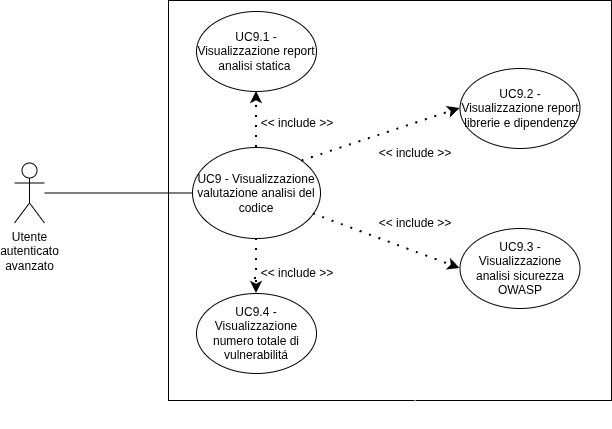

The diagram above was exported from draw.io. Its source (the exported page's mxGraphModel, read from the mxfile embedded in the PNG):
<mxGraphModel dx="2000" dy="1153" grid="0" gridSize="10" guides="1" tooltips="1" connect="1" arrows="1" fold="1" page="1" pageScale="1" pageWidth="850" pageHeight="1100" background="light-dark(#FFFFFF,#FFFFFF)" math="0" shadow="0">
  <root>
    <mxCell id="0" />
    <mxCell id="1" parent="0" />
    <mxCell id="_Qww1nO6J1xqSX2XtnTk-9" edge="1" parent="1" source="_Qww1nO6J1xqSX2XtnTk-3" style="edgeStyle=orthogonalEdgeStyle;rounded=0;orthogonalLoop=1;jettySize=auto;html=1;entryX=0.5;entryY=1;entryDx=0;entryDy=0;strokeColor=light-dark(#000000,#000000);dashed=1;dashPattern=1 4;strokeWidth=2;" target="_Qww1nO6J1xqSX2XtnTk-7">
      <mxGeometry relative="1" as="geometry" />
    </mxCell>
    <mxCell id="_Qww1nO6J1xqSX2XtnTk-3" parent="1" style="ellipse;whiteSpace=wrap;html=1;fillColor=none;strokeColor=light-dark(#000000,#000000);" value="&lt;font style=&quot;color: light-dark(rgb(0, 0, 0), rgb(0, 0, 0));&quot;&gt;UC9 - Visualizzazione valutazione analisi del codice&lt;/font&gt;" vertex="1">
      <mxGeometry height="91" width="128" x="310" y="359" as="geometry" />
    </mxCell>
    <mxCell id="_Qww1nO6J1xqSX2XtnTk-6" parent="1" style="ellipse;whiteSpace=wrap;html=1;fillColor=none;strokeColor=light-dark(#000000,#000000);" value="&lt;font style=&quot;color: light-dark(rgb(0, 0, 0), rgb(0, 0, 0));&quot;&gt;UC9.4 - Visualizzazione numero totale di vulnerabilitá&lt;/font&gt;" vertex="1">
      <mxGeometry height="80" width="120" x="314" y="505" as="geometry" />
    </mxCell>
    <mxCell id="_Qww1nO6J1xqSX2XtnTk-7" parent="1" style="ellipse;whiteSpace=wrap;html=1;fillColor=none;strokeColor=light-dark(#000000,#000000);" value="&lt;font style=&quot;color: light-dark(rgb(0, 0, 0), rgb(0, 0, 0));&quot;&gt;UC9.1 - Visualizzazione report analisi statica&amp;nbsp;&lt;/font&gt;" vertex="1">
      <mxGeometry height="80" width="120" x="314" y="223" as="geometry" />
    </mxCell>
    <mxCell id="_Qww1nO6J1xqSX2XtnTk-10" edge="1" parent="1" source="_Qww1nO6J1xqSX2XtnTk-3" style="edgeStyle=orthogonalEdgeStyle;rounded=0;orthogonalLoop=1;jettySize=auto;html=1;entryX=0.5;entryY=0;entryDx=0;entryDy=0;strokeColor=light-dark(#000000,#000000);dashed=1;dashPattern=1 4;exitX=0.5;exitY=1;exitDx=0;exitDy=0;strokeWidth=2;endSize=6;jumpSize=6;" target="_Qww1nO6J1xqSX2XtnTk-6">
      <mxGeometry relative="1" as="geometry">
        <Array as="points">
          <mxPoint x="370" y="490" />
          <mxPoint x="370" y="490" />
        </Array>
        <mxPoint x="370" y="540" as="sourcePoint" />
        <mxPoint x="370" y="480" as="targetPoint" />
      </mxGeometry>
    </mxCell>
    <mxCell id="_Qww1nO6J1xqSX2XtnTk-11" parent="1" style="text;html=1;whiteSpace=wrap;strokeColor=none;fillColor=none;align=center;verticalAlign=middle;rounded=0;fontColor=light-dark(#000000,#000000);" value="&amp;lt;&amp;lt; include &amp;gt;&amp;gt;" vertex="1">
      <mxGeometry height="30" width="90" x="370" y="320" as="geometry" />
    </mxCell>
    <mxCell id="_Qww1nO6J1xqSX2XtnTk-12" parent="1" style="text;html=1;whiteSpace=wrap;strokeColor=none;fillColor=none;align=center;verticalAlign=middle;rounded=0;fontColor=light-dark(#000000,#000000);" value="&amp;lt;&amp;lt; include &amp;gt;&amp;gt;" vertex="1">
      <mxGeometry height="30" width="90" x="370" y="470" as="geometry" />
    </mxCell>
    <mxCell id="_Qww1nO6J1xqSX2XtnTk-13" edge="1" parent="1" source="_Qww1nO6J1xqSX2XtnTk-1" style="endArrow=none;html=1;rounded=0;entryX=0;entryY=0.5;entryDx=0;entryDy=0;strokeColor=light-dark(#000000,#000000);strokeWidth=1;" target="_Qww1nO6J1xqSX2XtnTk-3" value="">
      <mxGeometry height="50" relative="1" width="50" as="geometry">
        <mxPoint x="200" y="420" as="sourcePoint" />
        <mxPoint x="250" y="370" as="targetPoint" />
      </mxGeometry>
    </mxCell>
    <mxCell id="_Qww1nO6J1xqSX2XtnTk-1" parent="1" style="shape=umlActor;verticalLabelPosition=bottom;verticalAlign=top;html=1;outlineConnect=0;strokeColor=light-dark(#000000,#000000);fillColor=light-dark(#FFFFFF,#FFFFFF);" value="&lt;font style=&quot;color: light-dark(rgb(0, 0, 0), rgb(0, 0, 0));&quot;&gt;Utente&lt;/font&gt;&lt;div&gt;&lt;font style=&quot;color: light-dark(rgb(0, 0, 0), rgb(0, 0, 0));&quot;&gt;autenticato&lt;/font&gt;&lt;div&gt;&lt;font style=&quot;color: light-dark(rgb(0, 0, 0), rgb(0, 0, 0));&quot;&gt;avanzato&lt;/font&gt;&lt;/div&gt;&lt;/div&gt;" vertex="1">
      <mxGeometry height="60" width="30" x="132" y="374.5" as="geometry" />
    </mxCell>
    <mxCell id="JTQIy8-hsS-cCymM2ZRU-1" edge="1" parent="1" source="JTQIy8-hsS-cCymM2ZRU-4" style="edgeStyle=orthogonalEdgeStyle;rounded=0;orthogonalLoop=1;jettySize=auto;html=1;">
      <mxGeometry relative="1" as="geometry">
        <mxPoint x="540" y="410" as="targetPoint" />
      </mxGeometry>
    </mxCell>
    <mxCell id="_Qww1nO6J1xqSX2XtnTk-16" parent="1" style="rounded=0;whiteSpace=wrap;html=1;fillColor=none;strokeColor=light-dark(#000000,#000000);perimeterSpacing=1;strokeWidth=1;" value="" vertex="1">
      <mxGeometry height="400" width="443" x="286" y="212" as="geometry" />
    </mxCell>
    <mxCell id="JTQIy8-hsS-cCymM2ZRU-2" parent="1" style="ellipse;whiteSpace=wrap;html=1;fillColor=none;strokeColor=light-dark(#000000,#000000);" value="&lt;font style=&quot;color: light-dark(rgb(0, 0, 0), rgb(0, 0, 0));&quot;&gt;UC9.3 - Visualizzazione analisi sicurezza OWASP&lt;/font&gt;" vertex="1">
      <mxGeometry height="80" width="120" x="577.5" y="440" as="geometry" />
    </mxCell>
    <mxCell id="JTQIy8-hsS-cCymM2ZRU-6" edge="1" parent="1" source="_Qww1nO6J1xqSX2XtnTk-3" style="endArrow=classic;html=1;rounded=0;entryX=0;entryY=0.5;entryDx=0;entryDy=0;strokeColor=light-dark(#000000,#000000);dashed=1;dashPattern=1 4;strokeWidth=2;" target="JTQIy8-hsS-cCymM2ZRU-2" value="">
      <mxGeometry height="50" relative="1" width="50" as="geometry">
        <mxPoint x="473" y="497" as="sourcePoint" />
        <mxPoint x="523" y="447" as="targetPoint" />
      </mxGeometry>
    </mxCell>
    <mxCell id="JTQIy8-hsS-cCymM2ZRU-7" edge="1" parent="1" source="_Qww1nO6J1xqSX2XtnTk-16" style="edgeStyle=orthogonalEdgeStyle;rounded=0;orthogonalLoop=1;jettySize=auto;html=1;" target="JTQIy8-hsS-cCymM2ZRU-4" value="">
      <mxGeometry relative="1" as="geometry">
        <mxPoint x="437" y="628" as="sourcePoint" />
        <mxPoint x="540" y="410" as="targetPoint" />
      </mxGeometry>
    </mxCell>
    <mxCell id="JTQIy8-hsS-cCymM2ZRU-4" parent="1" style="text;html=1;whiteSpace=wrap;strokeColor=none;fillColor=none;align=center;verticalAlign=middle;rounded=0;fontColor=light-dark(#000000,#000000);" value="&amp;lt;&amp;lt; include &amp;gt;&amp;gt;" vertex="1">
      <mxGeometry height="30" width="90" x="487.5" y="420" as="geometry" />
    </mxCell>
    <mxCell id="JTQIy8-hsS-cCymM2ZRU-8" parent="1" style="text;html=1;whiteSpace=wrap;strokeColor=none;fillColor=none;align=center;verticalAlign=middle;rounded=0;fontColor=light-dark(#000000,#000000);" value="&amp;lt;&amp;lt; include &amp;gt;&amp;gt;" vertex="1">
      <mxGeometry height="30" width="90" x="487.5" y="350" as="geometry" />
    </mxCell>
    <mxCell id="JTQIy8-hsS-cCymM2ZRU-9" edge="1" parent="1" source="_Qww1nO6J1xqSX2XtnTk-3" style="endArrow=classic;html=1;rounded=0;entryX=0;entryY=0.5;entryDx=0;entryDy=0;strokeColor=light-dark(#000000,#000000);dashed=1;dashPattern=1 4;strokeWidth=2;exitX=1;exitY=0;exitDx=0;exitDy=0;" target="JTQIy8-hsS-cCymM2ZRU-10" value="">
      <mxGeometry height="50" relative="1" width="50" as="geometry">
        <mxPoint x="698" y="284" as="sourcePoint" />
        <mxPoint x="851" y="367" as="targetPoint" />
      </mxGeometry>
    </mxCell>
    <mxCell id="JTQIy8-hsS-cCymM2ZRU-10" parent="1" style="ellipse;whiteSpace=wrap;html=1;fillColor=none;strokeColor=light-dark(#000000,#000000);" value="&lt;font style=&quot;color: light-dark(rgb(0, 0, 0), rgb(0, 0, 0));&quot;&gt;UC9.2 - Visualizzazione report librerie e dipendenze&lt;/font&gt;" vertex="1">
      <mxGeometry height="80" width="120" x="577.5" y="280" as="geometry" />
    </mxCell>
  </root>
</mxGraphModel>